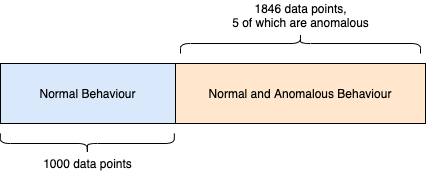

The diagram above was exported from draw.io. Its source (the exported page's mxGraphModel, read from the mxfile embedded in the PNG):
<mxGraphModel dx="1186" dy="739" grid="1" gridSize="10" guides="1" tooltips="1" connect="1" arrows="1" fold="1" page="1" pageScale="1" pageWidth="850" pageHeight="1100" math="0" shadow="0">
  <root>
    <mxCell id="0" />
    <mxCell id="1" parent="0" />
    <mxCell id="K4cRuEcoOpN9zFAWMFH8-1" value="Normal Behaviour" style="rounded=0;whiteSpace=wrap;html=1;fillColor=#dae8fc;" vertex="1" parent="1">
      <mxGeometry x="250" y="170" width="175" height="60" as="geometry" />
    </mxCell>
    <mxCell id="K4cRuEcoOpN9zFAWMFH8-4" value="Normal and Anomalous Behaviour" style="rounded=0;whiteSpace=wrap;html=1;fillColor=#ffe6cc;" vertex="1" parent="1">
      <mxGeometry x="425" y="170" width="250" height="60" as="geometry" />
    </mxCell>
    <mxCell id="K4cRuEcoOpN9zFAWMFH8-8" value="" style="shape=curlyBracket;whiteSpace=wrap;html=1;rounded=1;strokeColor=#000000;rotation=-90;" vertex="1" parent="1">
      <mxGeometry x="326.85" y="162.99" width="20" height="174.01" as="geometry" />
    </mxCell>
    <mxCell id="K4cRuEcoOpN9zFAWMFH8-9" value="1000 data points" style="text;html=1;align=center;verticalAlign=middle;resizable=0;points=[];autosize=1;strokeColor=none;" vertex="1" parent="1">
      <mxGeometry x="286.85" y="260" width="100" height="20" as="geometry" />
    </mxCell>
    <mxCell id="K4cRuEcoOpN9zFAWMFH8-11" value="" style="shape=curlyBracket;whiteSpace=wrap;html=1;rounded=1;flipH=1;strokeColor=#000000;rotation=-90;" vertex="1" parent="1">
      <mxGeometry x="540" y="30" width="20" height="240" as="geometry" />
    </mxCell>
    <mxCell id="K4cRuEcoOpN9zFAWMFH8-12" value="1846 data points,&lt;br&gt;5 of which are anomalous" style="text;html=1;align=center;verticalAlign=middle;resizable=0;points=[];autosize=1;strokeColor=none;" vertex="1" parent="1">
      <mxGeometry x="475" y="107" width="150" height="30" as="geometry" />
    </mxCell>
  </root>
</mxGraphModel>